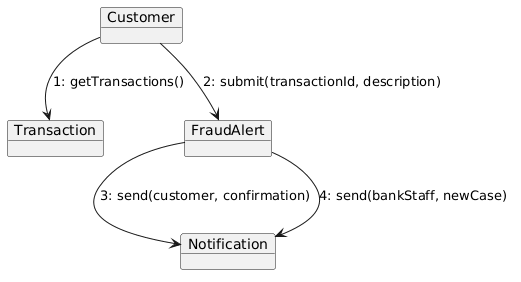

The diagram above was rendered by PlantUML. Its source (embedded in the PNG):
@startuml
object "Customer" as C {
}
object "Transaction" as T {
}
object "FraudAlert" as FA {
}
object "Notification" as N {
}

C  --> T  : 1: getTransactions()
C  --> FA : 2: submit(transactionId, description)
FA --> N  : 3: send(customer, confirmation)
FA --> N  : 4: send(bankStaff, newCase)
@enduml